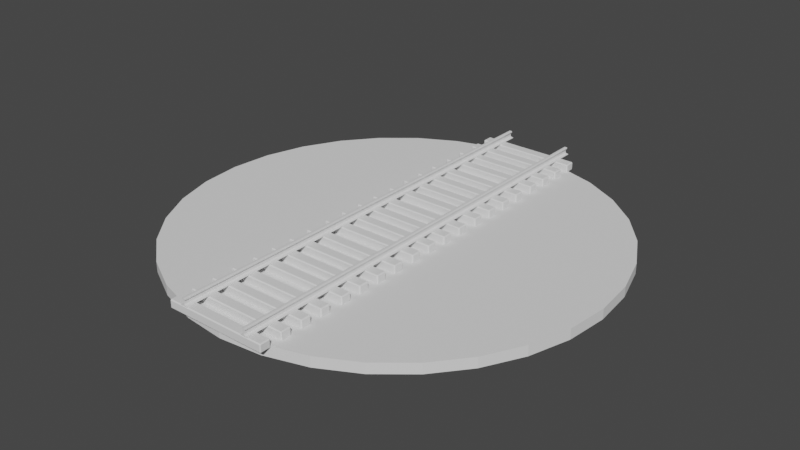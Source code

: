 # Source: railturntable.blend  (saved by Blender 3.2.14; exported with 4.5.12 LTS)
import bpy
from mathutils import Matrix  # noqa: F401  (used for matrix-valued properties, if any)

bpy.ops.wm.read_factory_settings(use_empty=True)
scene = bpy.context.scene
scene.name = 'Scene'

# ---- collections
col_collection = bpy.data.collections.new('Collection'); scene.collection.children.link(col_collection)

# ---- world
world_world = bpy.data.worlds.new('World'); scene.world = world_world
world_world.use_nodes = True; world_world.node_tree.nodes.clear()
_N = world_world.node_tree.nodes; _L = world_world.node_tree.links
n0 = _N.new('ShaderNodeOutputWorld'); n0.name = 'World Output'; n0.location = (300, 300)
n1 = _N.new('ShaderNodeBackground'); n1.name = 'Background'; n1.location = (10, 300)
n1.inputs[0].default_value = (0.05088, 0.05088, 0.05088, 1.0)
_L.new(n1.outputs[0], n0.inputs[0])
n0.is_active_output = True
world_world.color = (0.05088, 0.05088, 0.05088)
world_world.use_sun_shadow = False
world_world.sun_shadow_jitter_overblur = 0.0

# ---- meshes
me_cube_001 = bpy.data.meshes.new('Cube.001')
me_cube_001.from_pydata([(5.467, 0.0, 0.3233), (5.535, -1.431e-06, 0.6212), (5.833, 0.0, 0.3233), (5.765, -1.431e-06, 0.6212), (5.596, -1.431e-06, 0.1327), (5.704, -1.431e-06, 0.1327), (5.366, 4.768e-07, 0.5365), (5.934, 4.768e-07, 0.5365), (5.379, -1.431e-06, 0.5788), (5.921, -1.431e-06, 0.5788), (5.42, -2.384e-06, 0.6), (5.88, -2.384e-06, 0.6), (5.934, 4.768e-07, 0.3571), (5.366, 4.768e-07, 0.3571), (5.579, -1.431e-06, 0.228), (5.721, -1.431e-06, 0.228), (5.747, -1.431e-06, 0.2756), (5.553, -1.431e-06, 0.2756), (5.771, -1.431e-06, 0.2994), (5.529, -1.431e-06, 0.2994), (5.573, -2.384e-06, 0.2518), (5.727, -2.384e-06, 0.2518), (5.594, -2.384e-06, 0.1803), (5.706, -2.384e-06, 0.1803), (5.086, -2.384e-06, -0.5978), (6.214, -2.384e-06, -0.5978), (5.704, -1.431e-06, -0.2183), (5.596, -1.431e-06, -0.2183), (5.765, -3.338e-06, -0.4081), (5.535, -3.338e-06, -0.4081), (5.581, -2.384e-06, -0.3132), (5.719, -2.384e-06, -0.3132), (5.729, -3.815e-06, -0.3606), (5.571, -3.815e-06, -0.3606), (6.224, -4.292e-06, -0.5029), (5.076, -4.292e-06, -0.5029), (5.354, -4.292e-06, -0.4555), (5.946, -4.292e-06, -0.4555), (5.467, -4.292e-06, -0.4318), (5.833, -4.292e-06, -0.4318), (6.237, -3.338e-06, -0.582), (5.063, -3.338e-06, -0.582), (5.064, -4.292e-06, -0.5146), (6.236, -4.292e-06, -0.5146), (5.42, -6.45, 0.6), (5.535, -6.45, 0.6212), (5.934, -6.45, 0.3572), (5.833, -6.45, 0.3233), (5.467, -6.45, 0.3233), (5.765, -6.45, 0.6212), (5.596, -6.45, 0.1327), (5.704, -6.45, 0.1327), (5.594, -6.45, 0.1803), (5.771, -6.45, 0.2994), (5.366, -6.45, 0.3572), (5.366, -6.45, 0.5365), (5.921, -6.45, 0.5788), (5.934, -6.45, 0.5365), (5.379, -6.45, 0.5788), (5.88, -6.45, 0.6), (5.573, -6.45, 0.2518), (5.579, -6.45, 0.228), (5.706, -6.45, 0.1803), (5.721, -6.45, 0.228), (5.727, -6.45, 0.2518), (5.747, -6.45, 0.2756), (5.529, -6.45, 0.2994), (5.553, -6.45, 0.2756), (5.086, -6.45, -0.5978), (6.214, -6.45, -0.5978), (6.237, -6.45, -0.582), (5.596, -6.45, -0.2183), (5.704, -6.45, -0.2183), (5.581, -6.45, -0.3132), (5.729, -6.45, -0.3606), (5.765, -6.45, -0.408), (5.467, -6.45, -0.4318), (5.535, -6.45, -0.408), (5.571, -6.45, -0.3606), (5.719, -6.45, -0.3132), (5.946, -6.45, -0.4555), (6.224, -6.45, -0.5029), (5.064, -6.45, -0.5146), (5.076, -6.45, -0.5029), (5.354, -6.45, -0.4555), (5.833, -6.45, -0.4318), (6.236, -6.45, -0.5146), (5.063, -6.45, -0.582), (5.42, 8.39, 0.6), (5.535, 8.39, 0.6212), (5.934, 8.39, 0.3571), (5.833, 8.39, 0.3233), (5.467, 8.39, 0.3233), (5.765, 8.39, 0.6212), (5.596, 8.39, 0.1326), (5.704, 8.39, 0.1326), (5.594, 8.39, 0.1803), (5.771, 8.39, 0.2994), (5.366, 8.39, 0.3571), (5.366, 8.39, 0.5364), (5.921, 8.39, 0.5788), (5.934, 8.39, 0.5364), (5.379, 8.39, 0.5788), (5.88, 8.39, 0.6), (5.573, 8.39, 0.2518), (5.579, 8.39, 0.228), (5.706, 8.39, 0.1803), (5.721, 8.39, 0.228), (5.727, 8.39, 0.2518), (5.747, 8.39, 0.2756), (5.529, 8.39, 0.2994), (5.553, 8.39, 0.2756), (5.086, 8.39, -0.5978), (6.214, 8.39, -0.5978), (6.237, 8.39, -0.582), (5.596, 8.39, -0.2183), (5.704, 8.39, -0.2183), (5.581, 8.39, -0.3132), (5.729, 8.39, -0.3606), (5.765, 8.39, -0.4081), (5.467, 8.39, -0.4318), (5.535, 8.39, -0.4081), (5.571, 8.39, -0.3606), (5.719, 8.39, -0.3132), (5.946, 8.39, -0.4555), (6.224, 8.39, -0.5029), (5.064, 8.39, -0.5146), (5.076, 8.39, -0.5029), (5.354, 8.39, -0.4555), (5.833, 8.39, -0.4318), (6.236, 8.39, -0.5146), (5.063, 8.39, -0.582), (0.0, -6.3, -2.0), (0.0, -6.45, -1.85), (0.0, -6.45, -0.75), (0.0, -6.3, -0.6), (0.0, -4.8, -2.0), (0.0, -4.65, -1.85), (0.0, -4.8, -0.6), (0.0, -4.65, -0.75), (8.35, -6.3, -2.0), (8.5, -6.3, -1.85), (8.35, -6.45, -1.85), (8.35, -6.3, -0.6), (8.35, -6.45, -0.75), (8.5, -6.3, -0.75), (8.35, -4.8, -2.0), (8.35, -4.65, -1.85), (8.5, -4.8, -1.85), (8.35, -4.8, -0.6), (8.5, -4.8, -0.75), (8.35, -4.65, -0.75), (0.0, -2.675, -2.0), (0.0, -2.825, -1.85), (0.0, -2.825, -0.75), (0.0, -2.675, -0.6), (0.0, -1.175, -2.0), (0.0, -1.025, -1.85), (0.0, -1.175, -0.6), (0.0, -1.025, -0.75), (8.35, -2.675, -2.0), (8.5, -2.675, -1.85), (8.35, -2.825, -1.85), (8.35, -2.675, -0.6), (8.35, -2.825, -0.75), (8.5, -2.675, -0.75), (8.35, -1.175, -2.0), (8.35, -1.025, -1.85), (8.5, -1.175, -1.85), (8.35, -1.175, -0.6), (8.5, -1.175, -0.75), (8.35, -1.025, -0.75), (0.0, 0.95, -2.0), (0.0, 0.8, -1.85), (0.0, 0.8, -0.75), (0.0, 0.95, -0.6), (0.0, 2.45, -2.0), (0.0, 2.6, -1.85), (0.0, 2.45, -0.6), (0.0, 2.6, -0.75), (8.35, 0.95, -2.0), (8.5, 0.95, -1.85), (8.35, 0.8, -1.85), (8.35, 0.95, -0.6), (8.35, 0.8, -0.75), (8.5, 0.95, -0.75), (8.35, 2.45, -2.0), (8.35, 2.6, -1.85), (8.5, 2.45, -1.85), (8.35, 2.45, -0.6), (8.5, 2.45, -0.75), (8.35, 2.6, -0.75), (0.0, 4.575, -2.0), (0.0, 4.425, -1.85), (0.0, 4.425, -0.75), (0.0, 4.575, -0.6), (0.0, 6.075, -2.0), (0.0, 6.225, -1.85), (0.0, 6.075, -0.6), (0.0, 6.225, -0.75), (8.35, 4.575, -2.0), (8.5, 4.575, -1.85), (8.35, 4.425, -1.85), (8.35, 4.575, -0.6), (8.35, 4.425, -0.75), (8.5, 4.575, -0.75), (8.35, 6.075, -2.0), (8.35, 6.225, -1.85), (8.5, 6.075, -1.85), (8.35, 6.075, -0.6), (8.5, 6.075, -0.75), (8.35, 6.225, -0.75)], [], [(26, 31, 123, 116), (0, 13, 98, 92), (1, 3, 93, 89), (33, 30, 117, 122), (7, 12, 90, 101), (28, 39, 129, 119), (21, 15, 107, 108), (36, 38, 120, 128), (20, 17, 111, 104), (12, 2, 91, 90), (38, 29, 121, 120), (3, 11, 103, 93), (10, 1, 89, 88), (32, 28, 119, 118), (8, 10, 88, 102), (39, 37, 124, 129), (19, 0, 92, 110), (35, 36, 128, 127), (18, 16, 109, 97), (30, 27, 115, 117), (11, 9, 100, 103), (59, 49, 45, 44), (62, 52, 50, 51), (46, 57, 55, 54), (57, 56, 58, 55), (56, 59, 44, 58), (47, 46, 54, 48), (64, 60, 61, 63), (53, 66, 67, 65), (47, 48, 66, 53), (65, 67, 60, 64), (63, 61, 52, 62), (70, 87, 68, 69), (51, 50, 71, 72), (74, 78, 77, 75), (72, 71, 73, 79), (79, 73, 78, 74), (80, 84, 83, 81), (85, 76, 84, 80), (75, 77, 76, 85), (86, 82, 87, 70), (81, 83, 82, 86), (4, 27, 71, 50), (19, 17, 67, 66), (35, 42, 82, 83), (8, 6, 55, 58), (26, 5, 51, 72), (9, 11, 59, 56), (27, 30, 73, 71), (16, 18, 53, 65), (36, 35, 83, 84), (0, 19, 66, 48), (37, 39, 85, 80), (10, 8, 58, 44), (28, 32, 74, 75), (1, 10, 44, 45), (11, 3, 49, 59), (29, 38, 76, 77), (2, 12, 46, 47), (17, 20, 60, 67), (38, 36, 84, 76), (15, 21, 64, 63), (39, 28, 75, 85), (12, 7, 57, 46), (30, 33, 78, 73), (3, 1, 45, 49), (13, 0, 48, 54), (31, 26, 72, 79), (14, 22, 52, 61), (40, 43, 86, 70), (22, 4, 50, 52), (5, 23, 62, 51), (41, 24, 68, 87), (20, 14, 61, 60), (32, 31, 79, 74), (18, 2, 47, 53), (23, 15, 63, 62), (33, 29, 77, 78), (6, 13, 54, 55), (24, 25, 69, 68), (42, 41, 87, 82), (7, 9, 56, 57), (25, 40, 70, 69), (43, 34, 81, 86), (21, 16, 65, 64), (34, 37, 80, 81), (103, 88, 89, 93), (106, 95, 94, 96), (90, 98, 99, 101), (101, 99, 102, 100), (100, 102, 88, 103), (91, 92, 98, 90), (108, 107, 105, 104), (97, 109, 111, 110), (91, 97, 110, 92), (109, 108, 104, 111), (107, 106, 96, 105), (114, 113, 112, 131), (95, 116, 115, 94), (118, 119, 121, 122), (116, 123, 117, 115), (123, 118, 122, 117), (124, 125, 127, 128), (129, 124, 128, 120), (119, 129, 120, 121), (130, 114, 131, 126), (125, 130, 126, 127), (22, 14, 105, 96), (43, 40, 114, 130), (4, 22, 96, 94), (23, 5, 95, 106), (24, 41, 131, 112), (14, 20, 104, 105), (31, 32, 118, 123), (2, 18, 97, 91), (15, 23, 106, 107), (29, 33, 122, 121), (13, 6, 99, 98), (25, 24, 112, 113), (41, 42, 126, 131), (9, 7, 101, 100), (40, 25, 113, 114), (34, 43, 130, 125), (16, 21, 108, 109), (37, 34, 125, 124), (27, 4, 94, 115), (17, 19, 110, 111), (42, 35, 127, 126), (6, 8, 102, 99), (5, 26, 116, 95), (142, 144, 134, 133), (148, 150, 145, 141), (149, 138, 135, 143), (137, 139, 151, 147), (140, 141, 142), (143, 144, 145), (146, 147, 148), (149, 150, 151), (146, 136, 137, 147), (138, 149, 151, 139), (150, 148, 147, 151), (140, 146, 148, 141), (149, 143, 145, 150), (144, 142, 141, 145), (132, 140, 142, 133), (143, 135, 134, 144), (136, 146, 140, 132), (162, 164, 154, 153), (168, 170, 165, 161), (169, 158, 155, 163), (157, 159, 171, 167), (160, 161, 162), (163, 164, 165), (166, 167, 168), (169, 170, 171), (166, 156, 157, 167), (158, 169, 171, 159), (170, 168, 167, 171), (160, 166, 168, 161), (169, 163, 165, 170), (164, 162, 161, 165), (152, 160, 162, 153), (163, 155, 154, 164), (156, 166, 160, 152), (182, 184, 174, 173), (188, 190, 185, 181), (189, 178, 175, 183), (177, 179, 191, 187), (180, 181, 182), (183, 184, 185), (186, 187, 188), (189, 190, 191), (186, 176, 177, 187), (178, 189, 191, 179), (190, 188, 187, 191), (180, 186, 188, 181), (189, 183, 185, 190), (184, 182, 181, 185), (172, 180, 182, 173), (183, 175, 174, 184), (176, 186, 180, 172), (202, 204, 194, 193), (208, 210, 205, 201), (209, 198, 195, 203), (197, 199, 211, 207), (200, 201, 202), (203, 204, 205), (206, 207, 208), (209, 210, 211), (206, 196, 197, 207), (198, 209, 211, 199), (210, 208, 207, 211), (200, 206, 208, 201), (209, 203, 205, 210), (204, 202, 201, 205), (192, 200, 202, 193), (203, 195, 194, 204), (196, 206, 200, 192)])
_uv = me_cube_001.uv_layers.new(name='UVMap')
_uv.uv.foreach_set('vector', [0.375, 0.75, 0.375, 0.75, 0.375, 0.75, 0.375, 0.75, 0.375, 1.0, 0.4034, 1.0, 0.4034, 1.0, 0.375, 1.0, 0.625, 1.0, 0.625, 0.75, 0.625, 0.75, 0.625, 1.0, 0.375, 1.0, 0.375, 1.0, 0.375, 1.0, 0.375, 1.0, 0.5539, 0.75, 0.4034, 0.75, 0.4034, 0.75, 0.5539, 0.75, 0.375, 0.75, 0.375, 0.75, 0.375, 0.75, 0.375, 0.75, 0.375, 0.75, 0.375, 0.75, 0.375, 0.75, 0.375, 0.75, 0.375, 1.0, 0.375, 1.0, 0.375, 1.0, 0.375, 1.0, 0.375, 1.0, 0.375, 1.0, 0.375, 1.0, 0.375, 1.0, 0.4034, 0.75, 0.375, 0.75, 0.375, 0.75, 0.4034, 0.75, 0.375, 1.0, 0.375, 1.0, 0.375, 1.0, 0.375, 1.0, 0.625, 0.75, 0.6072, 0.75, 0.6072, 0.75, 0.625, 0.75, 0.6072, 1.0, 0.625, 1.0, 0.625, 1.0, 0.6072, 1.0, 0.375, 0.75, 0.375, 0.75, 0.375, 0.75, 0.375, 0.75, 0.5894, 1.0, 0.6072, 1.0, 0.6072, 1.0, 0.5894, 1.0, 0.375, 0.75, 0.375, 0.75, 0.375, 0.75, 0.375, 0.75, 0.375, 1.0, 0.375, 1.0, 0.375, 1.0, 0.375, 1.0, 0.375, 1.0, 0.375, 1.0, 0.375, 1.0, 0.375, 1.0, 0.375, 0.75, 0.375, 0.75, 0.375, 0.75, 0.375, 0.75, 0.375, 1.0, 0.375, 1.0, 0.375, 1.0, 0.375, 1.0, 0.6072, 0.75, 0.5894, 0.75, 0.5894, 0.75, 0.6072, 0.75, 0.6072, 0.75, 0.625, 0.75, 0.625, 1.0, 0.6072, 1.0, 0.375, 0.75, 0.375, 1.0, 0.375, 1.0, 0.375, 0.75, 0.4034, 0.75, 0.5539, 0.75, 0.5539, 1.0, 0.4034, 1.0, 0.5539, 0.75, 0.5894, 0.75, 0.5894, 1.0, 0.5539, 1.0, 0.5894, 0.75, 0.6072, 0.75, 0.6072, 1.0, 0.5894, 1.0, 0.375, 0.75, 0.4034, 0.75, 0.4034, 1.0, 0.375, 1.0, 0.375, 0.75, 0.375, 1.0, 0.375, 1.0, 0.375, 0.75, 0.375, 0.75, 0.375, 1.0, 0.375, 1.0, 0.375, 0.75, 0.375, 0.75, 0.375, 1.0, 0.375, 1.0, 0.375, 0.75, 0.375, 0.75, 0.375, 1.0, 0.375, 1.0, 0.375, 0.75, 0.375, 0.75, 0.375, 1.0, 0.375, 1.0, 0.375, 0.75, 0.375, 0.75, 0.375, 1.0, 0.375, 1.0, 0.375, 0.75, 0.375, 0.75, 0.375, 1.0, 0.375, 1.0, 0.375, 0.75, 0.375, 0.75, 0.375, 1.0, 0.375, 1.0, 0.375, 0.75, 0.375, 0.75, 0.375, 1.0, 0.375, 1.0, 0.375, 0.75, 0.375, 0.75, 0.375, 1.0, 0.375, 1.0, 0.375, 0.75, 0.375, 0.75, 0.375, 1.0, 0.375, 1.0, 0.375, 0.75, 0.375, 0.75, 0.375, 1.0, 0.375, 1.0, 0.375, 0.75, 0.375, 0.75, 0.375, 1.0, 0.375, 1.0, 0.375, 0.75, 0.375, 0.75, 0.375, 1.0, 0.375, 1.0, 0.375, 0.75, 0.375, 0.75, 0.375, 1.0, 0.375, 1.0, 0.375, 0.75, 0.375, 1.0, 0.375, 1.0, 0.375, 1.0, 0.375, 1.0, 0.375, 1.0, 0.375, 1.0, 0.375, 1.0, 0.375, 1.0, 0.375, 1.0, 0.375, 1.0, 0.375, 1.0, 0.375, 1.0, 0.5894, 1.0, 0.5539, 1.0, 0.5539, 1.0, 0.5894, 1.0, 0.375, 0.75, 0.375, 0.75, 0.375, 0.75, 0.375, 0.75, 0.5894, 0.75, 0.6072, 0.75, 0.6072, 0.75, 0.5894, 0.75, 0.375, 1.0, 0.375, 1.0, 0.375, 1.0, 0.375, 1.0, 0.375, 0.75, 0.375, 0.75, 0.375, 0.75, 0.375, 0.75, 0.375, 1.0, 0.375, 1.0, 0.375, 1.0, 0.375, 1.0, 0.375, 1.0, 0.375, 1.0, 0.375, 1.0, 0.375, 1.0, 0.375, 0.75, 0.375, 0.75, 0.375, 0.75, 0.375, 0.75, 0.6072, 1.0, 0.5894, 1.0, 0.5894, 1.0, 0.6072, 1.0, 0.375, 0.75, 0.375, 0.75, 0.375, 0.75, 0.375, 0.75, 0.625, 1.0, 0.6072, 1.0, 0.6072, 1.0, 0.625, 1.0, 0.6072, 0.75, 0.625, 0.75, 0.625, 0.75, 0.6072, 0.75, 0.375, 1.0, 0.375, 1.0, 0.375, 1.0, 0.375, 1.0, 0.375, 0.75, 0.4034, 0.75, 0.4034, 0.75, 0.375, 0.75, 0.375, 1.0, 0.375, 1.0, 0.375, 1.0, 0.375, 1.0, 0.375, 1.0, 0.375, 1.0, 0.375, 1.0, 0.375, 1.0, 0.375, 0.75, 0.375, 0.75, 0.375, 0.75, 0.375, 0.75, 0.375, 0.75, 0.375, 0.75, 0.375, 0.75, 0.375, 0.75, 0.4034, 0.75, 0.5539, 0.75, 0.5539, 0.75, 0.4034, 0.75, 0.375, 1.0, 0.375, 1.0, 0.375, 1.0, 0.375, 1.0, 0.625, 0.75, 0.625, 1.0, 0.625, 1.0, 0.625, 0.75, 0.4034, 1.0, 0.375, 1.0, 0.375, 1.0, 0.4034, 1.0, 0.375, 0.75, 0.375, 0.75, 0.375, 0.75, 0.375, 0.75, 0.375, 1.0, 0.375, 1.0, 0.375, 1.0, 0.375, 1.0, 0.375, 0.75, 0.375, 0.75, 0.375, 0.75, 0.375, 0.75, 0.375, 1.0, 0.375, 1.0, 0.375, 1.0, 0.375, 1.0, 0.375, 0.75, 0.375, 0.75, 0.375, 0.75, 0.375, 0.75, 0.375, 1.0, 0.375, 1.0, 0.375, 1.0, 0.375, 1.0, 0.375, 1.0, 0.375, 1.0, 0.375, 1.0, 0.375, 1.0, 0.375, 0.75, 0.375, 0.75, 0.375, 0.75, 0.375, 0.75, 0.375, 0.75, 0.375, 0.75, 0.375, 0.75, 0.375, 0.75, 0.375, 0.75, 0.375, 0.75, 0.375, 0.75, 0.375, 0.75, 0.375, 1.0, 0.375, 1.0, 0.375, 1.0, 0.375, 1.0, 0.5539, 1.0, 0.4034, 1.0, 0.4034, 1.0, 0.5539, 1.0, 0.375, 1.0, 0.375, 0.75, 0.375, 0.75, 0.375, 1.0, 0.375, 1.0, 0.375, 1.0, 0.375, 1.0, 0.375, 1.0, 0.5539, 0.75, 0.5894, 0.75, 0.5894, 0.75, 0.5539, 0.75, 0.375, 0.75, 0.375, 0.75, 0.375, 0.75, 0.375, 0.75, 0.375, 0.75, 0.375, 0.75, 0.375, 0.75, 0.375, 0.75, 0.375, 0.75, 0.375, 0.75, 0.375, 0.75, 0.375, 0.75, 0.375, 0.75, 0.375, 0.75, 0.375, 0.75, 0.375, 0.75, 0.6072, 0.75, 0.6072, 1.0, 0.625, 1.0, 0.625, 0.75, 0.375, 0.75, 0.375, 0.75, 0.375, 1.0, 0.375, 1.0, 0.4034, 0.75, 0.4034, 1.0, 0.5539, 1.0, 0.5539, 0.75, 0.5539, 0.75, 0.5539, 1.0, 0.5894, 1.0, 0.5894, 0.75, 0.5894, 0.75, 0.5894, 1.0, 0.6072, 1.0, 0.6072, 0.75, 0.375, 0.75, 0.375, 1.0, 0.4034, 1.0, 0.4034, 0.75, 0.375, 0.75, 0.375, 0.75, 0.375, 1.0, 0.375, 1.0, 0.375, 0.75, 0.375, 0.75, 0.375, 1.0, 0.375, 1.0, 0.375, 0.75, 0.375, 0.75, 0.375, 1.0, 0.375, 1.0, 0.375, 0.75, 0.375, 0.75, 0.375, 1.0, 0.375, 1.0, 0.375, 0.75, 0.375, 0.75, 0.375, 1.0, 0.375, 1.0, 0.375, 0.75, 0.375, 0.75, 0.375, 1.0, 0.375, 1.0, 0.375, 0.75, 0.375, 0.75, 0.375, 1.0, 0.375, 1.0, 0.375, 0.75, 0.375, 0.75, 0.375, 1.0, 0.375, 1.0, 0.375, 0.75, 0.375, 0.75, 0.375, 1.0, 0.375, 1.0, 0.375, 0.75, 0.375, 0.75, 0.375, 1.0, 0.375, 1.0, 0.375, 0.75, 0.375, 0.75, 0.375, 1.0, 0.375, 1.0, 0.375, 0.75, 0.375, 0.75, 0.375, 1.0, 0.375, 1.0, 0.375, 0.75, 0.375, 0.75, 0.375, 1.0, 0.375, 1.0, 0.375, 0.75, 0.375, 0.75, 0.375, 1.0, 0.375, 1.0, 0.375, 0.75, 0.375, 0.75, 0.375, 1.0, 0.375, 1.0, 0.375, 1.0, 0.375, 1.0, 0.375, 1.0, 0.375, 1.0, 0.375, 0.75, 0.375, 0.75, 0.375, 0.75, 0.375, 0.75, 0.375, 1.0, 0.375, 1.0, 0.375, 1.0, 0.375, 1.0, 0.375, 0.75, 0.375, 0.75, 0.375, 0.75, 0.375, 0.75, 0.375, 1.0, 0.375, 1.0, 0.375, 1.0, 0.375, 1.0, 0.375, 1.0, 0.375, 1.0, 0.375, 1.0, 0.375, 1.0, 0.375, 0.75, 0.375, 0.75, 0.375, 0.75, 0.375, 0.75, 0.375, 0.75, 0.375, 0.75, 0.375, 0.75, 0.375, 0.75, 0.375, 0.75, 0.375, 0.75, 0.375, 0.75, 0.375, 0.75, 0.375, 1.0, 0.375, 1.0, 0.375, 1.0, 0.375, 1.0, 0.4034, 1.0, 0.5539, 1.0, 0.5539, 1.0, 0.4034, 1.0, 0.375, 0.75, 0.375, 1.0, 0.375, 1.0, 0.375, 0.75, 0.375, 1.0, 0.375, 1.0, 0.375, 1.0, 0.375, 1.0, 0.5894, 0.75, 0.5539, 0.75, 0.5539, 0.75, 0.5894, 0.75, 0.375, 0.75, 0.375, 0.75, 0.375, 0.75, 0.375, 0.75, 0.375, 0.75, 0.375, 0.75, 0.375, 0.75, 0.375, 0.75, 0.375, 0.75, 0.375, 0.75, 0.375, 0.75, 0.375, 0.75, 0.375, 0.75, 0.375, 0.75, 0.375, 0.75, 0.375, 0.75, 0.375, 1.0, 0.375, 1.0, 0.375, 1.0, 0.375, 1.0, 0.375, 1.0, 0.375, 1.0, 0.375, 1.0, 0.375, 1.0, 0.375, 1.0, 0.375, 1.0, 0.375, 1.0, 0.375, 1.0, 0.5539, 1.0, 0.5894, 1.0, 0.5894, 1.0, 0.5539, 1.0, 0.375, 0.75, 0.375, 0.75, 0.375, 0.75, 0.375, 0.75, 0.4018, 0.7522, 0.5982, 0.7522, 0.5982, 0.9978, 0.4018, 0.9978, 0.4018, 0.5208, 0.5982, 0.5208, 0.5982, 0.7292, 0.4018, 0.7292, 0.6272, 0.5208, 0.8728, 0.5208, 0.8728, 0.7292, 0.6272, 0.7292, 0.4018, 0.2522, 0.5982, 0.2522, 0.5982, 0.4978, 0.4018, 0.4978, 0.3728, 0.7292, 0.375, 0.7292, 0.3728, 0.75, 0.625, 0.7522, 0.5982, 0.7522, 0.5982, 0.75, 0.3728, 0.5208, 0.3728, 0.5, 0.375, 0.5208, 0.625, 0.4978, 0.5982, 0.5, 0.5982, 0.4978, 0.3728, 0.5208, 0.1272, 0.5208, 0.1272, 0.5, 0.3728, 0.5, 0.625, 0.2522, 0.625, 0.4978, 0.5982, 0.4978, 0.5982, 0.2522, 0.5982, 0.5208, 0.4018, 0.5208, 0.4018, 0.4978, 0.5982, 0.4978, 0.3728, 0.7292, 0.3728, 0.5208, 0.4018, 0.5208, 0.4018, 0.7292, 0.6272, 0.5208, 0.6272, 0.7292, 0.5982, 0.7292, 0.5982, 0.5208, 0.5982, 0.7522, 0.4018, 0.7522, 0.4018, 0.7292, 0.5982, 0.7292, 0.1272, 0.7292, 0.3728, 0.7292, 0.3728, 0.75, 0.1272, 0.75, 0.625, 0.7522, 0.625, 0.9978, 0.5982, 0.9978, 0.5982, 0.7522, 0.1272, 0.5208, 0.3728, 0.5208, 0.3728, 0.7292, 0.1272, 0.7292, 0.4018, 0.7522, 0.5982, 0.7522, 0.5982, 0.9978, 0.4018, 0.9978, 0.4018, 0.5208, 0.5982, 0.5208, 0.5982, 0.7292, 0.4018, 0.7292, 0.6272, 0.5208, 0.8728, 0.5208, 0.8728, 0.7292, 0.6272, 0.7292, 0.4018, 0.2522, 0.5982, 0.2522, 0.5982, 0.4978, 0.4018, 0.4978, 0.3728, 0.7292, 0.375, 0.7292, 0.3728, 0.75, 0.625, 0.7522, 0.5982, 0.7522, 0.5982, 0.75, 0.3728, 0.5208, 0.3728, 0.5, 0.375, 0.5208, 0.625, 0.4978, 0.5982, 0.5, 0.5982, 0.4978, 0.3728, 0.5208, 0.1272, 0.5208, 0.1272, 0.5, 0.3728, 0.5, 0.625, 0.2522, 0.625, 0.4978, 0.5982, 0.4978, 0.5982, 0.2522, 0.5982, 0.5208, 0.4018, 0.5208, 0.4018, 0.4978, 0.5982, 0.4978, 0.3728, 0.7292, 0.3728, 0.5208, 0.4018, 0.5208, 0.4018, 0.7292, 0.6272, 0.5208, 0.6272, 0.7292, 0.5982, 0.7292, 0.5982, 0.5208, 0.5982, 0.7522, 0.4018, 0.7522, 0.4018, 0.7292, 0.5982, 0.7292, 0.1272, 0.7292, 0.3728, 0.7292, 0.3728, 0.75, 0.1272, 0.75, 0.625, 0.7522, 0.625, 0.9978, 0.5982, 0.9978, 0.5982, 0.7522, 0.1272, 0.5208, 0.3728, 0.5208, 0.3728, 0.7292, 0.1272, 0.7292, 0.4018, 0.7522, 0.5982, 0.7522, 0.5982, 0.9978, 0.4018, 0.9978, 0.4018, 0.5208, 0.5982, 0.5208, 0.5982, 0.7292, 0.4018, 0.7292, 0.6272, 0.5208, 0.8728, 0.5208, 0.8728, 0.7292, 0.6272, 0.7292, 0.4018, 0.2522, 0.5982, 0.2522, 0.5982, 0.4978, 0.4018, 0.4978, 0.3728, 0.7292, 0.375, 0.7292, 0.3728, 0.75, 0.625, 0.7522, 0.5982, 0.7522, 0.5982, 0.75, 0.3728, 0.5208, 0.3728, 0.5, 0.375, 0.5208, 0.625, 0.4978, 0.5982, 0.5, 0.5982, 0.4978, 0.3728, 0.5208, 0.1272, 0.5208, 0.1272, 0.5, 0.3728, 0.5, 0.625, 0.2522, 0.625, 0.4978, 0.5982, 0.4978, 0.5982, 0.2522, 0.5982, 0.5208, 0.4018, 0.5208, 0.4018, 0.4978, 0.5982, 0.4978, 0.3728, 0.7292, 0.3728, 0.5208, 0.4018, 0.5208, 0.4018, 0.7292, 0.6272, 0.5208, 0.6272, 0.7292, 0.5982, 0.7292, 0.5982, 0.5208, 0.5982, 0.7522, 0.4018, 0.7522, 0.4018, 0.7292, 0.5982, 0.7292, 0.1272, 0.7292, 0.3728, 0.7292, 0.3728, 0.75, 0.1272, 0.75, 0.625, 0.7522, 0.625, 0.9978, 0.5982, 0.9978, 0.5982, 0.7522, 0.1272, 0.5208, 0.3728, 0.5208, 0.3728, 0.7292, 0.1272, 0.7292, 0.4018, 0.7522, 0.5982, 0.7522, 0.5982, 0.9978, 0.4018, 0.9978, 0.4018, 0.5208, 0.5982, 0.5208, 0.5982, 0.7292, 0.4018, 0.7292, 0.6272, 0.5208, 0.8728, 0.5208, 0.8728, 0.7292, 0.6272, 0.7292, 0.4018, 0.2522, 0.5982, 0.2522, 0.5982, 0.4978, 0.4018, 0.4978, 0.3728, 0.7292, 0.375, 0.7292, 0.3728, 0.75, 0.625, 0.7522, 0.5982, 0.7522, 0.5982, 0.75, 0.3728, 0.5208, 0.3728, 0.5, 0.375, 0.5208, 0.625, 0.4978, 0.5982, 0.5, 0.5982, 0.4978, 0.3728, 0.5208, 0.1272, 0.5208, 0.1272, 0.5, 0.3728, 0.5, 0.625, 0.2522, 0.625, 0.4978, 0.5982, 0.4978, 0.5982, 0.2522, 0.5982, 0.5208, 0.4018, 0.5208, 0.4018, 0.4978, 0.5982, 0.4978, 0.3728, 0.7292, 0.3728, 0.5208, 0.4018, 0.5208, 0.4018, 0.7292, 0.6272, 0.5208, 0.6272, 0.7292, 0.5982, 0.7292, 0.5982, 0.5208, 0.5982, 0.7522, 0.4018, 0.7522, 0.4018, 0.7292, 0.5982, 0.7292, 0.1272, 0.7292, 0.3728, 0.7292, 0.3728, 0.75, 0.1272, 0.75, 0.625, 0.7522, 0.625, 0.9978, 0.5982, 0.9978, 0.5982, 0.7522, 0.1272, 0.5208, 0.3728, 0.5208, 0.3728, 0.7292, 0.1272, 0.7292])
me_cube_001.update()
me_cylinder = bpy.data.meshes.new('Cylinder')
me_cylinder.from_pydata([(0.0, 1.0, -1.0), (0.0, 1.0, 1.0), (0.1951, 0.9808, -1.0), (0.1951, 0.9808, 1.0), (0.3827, 0.9239, -1.0), (0.3827, 0.9239, 1.0), (0.5556, 0.8315, -1.0), (0.5556, 0.8315, 1.0), (0.7071, 0.7071, -1.0), (0.7071, 0.7071, 1.0), (0.8315, 0.5556, -1.0), (0.8315, 0.5556, 1.0), (0.9239, 0.3827, -1.0), (0.9239, 0.3827, 1.0), (0.9808, 0.1951, -1.0), (0.9808, 0.1951, 1.0), (1.0, -4.371e-08, -1.0), (1.0, -4.371e-08, 1.0), (0.9808, -0.1951, -1.0), (0.9808, -0.1951, 1.0), (0.9239, -0.3827, -1.0), (0.9239, -0.3827, 1.0), (0.8315, -0.5556, -1.0), (0.8315, -0.5556, 1.0), (0.7071, -0.7071, -1.0), (0.7071, -0.7071, 1.0), (0.5556, -0.8315, -1.0), (0.5556, -0.8315, 1.0), (0.3827, -0.9239, -1.0), (0.3827, -0.9239, 1.0), (0.1951, -0.9808, -1.0), (0.1951, -0.9808, 1.0), (-8.742e-08, -1.0, -1.0), (-8.742e-08, -1.0, 1.0), (-0.1951, -0.9808, -1.0), (-0.1951, -0.9808, 1.0), (-0.3827, -0.9239, -1.0), (-0.3827, -0.9239, 1.0), (-0.5556, -0.8315, -1.0), (-0.5556, -0.8315, 1.0), (-0.7071, -0.7071, -1.0), (-0.7071, -0.7071, 1.0), (-0.8315, -0.5556, -1.0), (-0.8315, -0.5556, 1.0), (-0.9239, -0.3827, -1.0), (-0.9239, -0.3827, 1.0), (-0.9808, -0.1951, -1.0), (-0.9808, -0.1951, 1.0), (-1.0, 1.192e-08, -1.0), (-1.0, 1.192e-08, 1.0), (-0.9808, 0.1951, -1.0), (-0.9808, 0.1951, 1.0), (-0.9239, 0.3827, -1.0), (-0.9239, 0.3827, 1.0), (-0.8315, 0.5556, -1.0), (-0.8315, 0.5556, 1.0), (-0.7071, 0.7071, -1.0), (-0.7071, 0.7071, 1.0), (-0.5556, 0.8315, -1.0), (-0.5556, 0.8315, 1.0), (-0.3827, 0.9239, -1.0), (-0.3827, 0.9239, 1.0), (-0.1951, 0.9808, -1.0), (-0.1951, 0.9808, 1.0)], [], [(0, 1, 3, 2), (2, 3, 5, 4), (4, 5, 7, 6), (6, 7, 9, 8), (8, 9, 11, 10), (10, 11, 13, 12), (12, 13, 15, 14), (14, 15, 17, 16), (16, 17, 19, 18), (18, 19, 21, 20), (20, 21, 23, 22), (22, 23, 25, 24), (24, 25, 27, 26), (26, 27, 29, 28), (28, 29, 31, 30), (30, 31, 33, 32), (32, 33, 35, 34), (34, 35, 37, 36), (36, 37, 39, 38), (38, 39, 41, 40), (40, 41, 43, 42), (42, 43, 45, 44), (44, 45, 47, 46), (46, 47, 49, 48), (48, 49, 51, 50), (50, 51, 53, 52), (52, 53, 55, 54), (54, 55, 57, 56), (56, 57, 59, 58), (58, 59, 61, 60), (3, 1, 63, 61, 59, 57, 55, 53, 51, 49, 47, 45, 43, 41, 39, 37, 35, 33, 31, 29, 27, 25, 23, 21, 19, 17, 15, 13, 11, 9, 7, 5), (60, 61, 63, 62), (62, 63, 1, 0), (0, 2, 4, 6, 8, 10, 12, 14, 16, 18, 20, 22, 24, 26, 28, 30, 32, 34, 36, 38, 40, 42, 44, 46, 48, 50, 52, 54, 56, 58, 60, 62)])
_uv = me_cylinder.uv_layers.new(name='UVMap')
_uv.uv.foreach_set('vector', [1.0, 0.5, 1.0, 1.0, 0.9688, 1.0, 0.9688, 0.5, 0.9688, 0.5, 0.9688, 1.0, 0.9375, 1.0, 0.9375, 0.5, 0.9375, 0.5, 0.9375, 1.0, 0.9062, 1.0, 0.9062, 0.5, 0.9062, 0.5, 0.9062, 1.0, 0.875, 1.0, 0.875, 0.5, 0.875, 0.5, 0.875, 1.0, 0.8438, 1.0, 0.8438, 0.5, 0.8438, 0.5, 0.8438, 1.0, 0.8125, 1.0, 0.8125, 0.5, 0.8125, 0.5, 0.8125, 1.0, 0.7812, 1.0, 0.7812, 0.5, 0.7812, 0.5, 0.7812, 1.0, 0.75, 1.0, 0.75, 0.5, 0.75, 0.5, 0.75, 1.0, 0.7188, 1.0, 0.7188, 0.5, 0.7188, 0.5, 0.7188, 1.0, 0.6875, 1.0, 0.6875, 0.5, 0.6875, 0.5, 0.6875, 1.0, 0.6562, 1.0, 0.6562, 0.5, 0.6562, 0.5, 0.6562, 1.0, 0.625, 1.0, 0.625, 0.5, 0.625, 0.5, 0.625, 1.0, 0.5938, 1.0, 0.5938, 0.5, 0.5938, 0.5, 0.5938, 1.0, 0.5625, 1.0, 0.5625, 0.5, 0.5625, 0.5, 0.5625, 1.0, 0.5312, 1.0, 0.5312, 0.5, 0.5312, 0.5, 0.5312, 1.0, 0.5, 1.0, 0.5, 0.5, 0.5, 0.5, 0.5, 1.0, 0.4688, 1.0, 0.4688, 0.5, 0.4688, 0.5, 0.4688, 1.0, 0.4375, 1.0, 0.4375, 0.5, 0.4375, 0.5, 0.4375, 1.0, 0.4062, 1.0, 0.4062, 0.5, 0.4062, 0.5, 0.4062, 1.0, 0.375, 1.0, 0.375, 0.5, 0.375, 0.5, 0.375, 1.0, 0.3438, 1.0, 0.3438, 0.5, 0.3438, 0.5, 0.3438, 1.0, 0.3125, 1.0, 0.3125, 0.5, 0.3125, 0.5, 0.3125, 1.0, 0.2812, 1.0, 0.2812, 0.5, 0.2812, 0.5, 0.2812, 1.0, 0.25, 1.0, 0.25, 0.5, 0.25, 0.5, 0.25, 1.0, 0.2188, 1.0, 0.2188, 0.5, 0.2188, 0.5, 0.2188, 1.0, 0.1875, 1.0, 0.1875, 0.5, 0.1875, 0.5, 0.1875, 1.0, 0.1562, 1.0, 0.1562, 0.5, 0.1562, 0.5, 0.1562, 1.0, 0.125, 1.0, 0.125, 0.5, 0.125, 0.5, 0.125, 1.0, 0.09375, 1.0, 0.09375, 0.5, 0.09375, 0.5, 0.09375, 1.0, 0.0625, 1.0, 0.0625, 0.5, 0.2968, 0.4854, 0.25, 0.49, 0.2032, 0.4854, 0.1582, 0.4717, 0.1167, 0.4496, 0.08029, 0.4197, 0.05045, 0.3833, 0.02827, 0.3418, 0.01461, 0.2968, 0.01, 0.25, 0.01461, 0.2032, 0.02827, 0.1582, 0.05045, 0.1167, 0.08029, 0.08029, 0.1167, 0.05045, 0.1582, 0.02827, 0.2032, 0.01461, 0.25, 0.01, 0.2968, 0.01461, 0.3418, 0.02827, 0.3833, 0.05045, 0.4197, 0.08029, 0.4496, 0.1167, 0.4717, 0.1582, 0.4854, 0.2032, 0.49, 0.25, 0.4854, 0.2968, 0.4717, 0.3418, 0.4496, 0.3833, 0.4197, 0.4197, 0.3833, 0.4496, 0.3418, 0.4717, 0.0625, 0.5, 0.0625, 1.0, 0.03125, 1.0, 0.03125, 0.5, 0.03125, 0.5, 0.03125, 1.0, 0.0, 1.0, 0.0, 0.5, 0.75, 0.49, 0.7968, 0.4854, 0.8418, 0.4717, 0.8833, 0.4496, 0.9197, 0.4197, 0.9496, 0.3833, 0.9717, 0.3418, 0.9854, 0.2968, 0.99, 0.25, 0.9854, 0.2032, 0.9717, 0.1582, 0.9496, 0.1167, 0.9197, 0.08029, 0.8833, 0.05045, 0.8418, 0.02827, 0.7968, 0.01461, 0.75, 0.01, 0.7032, 0.01461, 0.6582, 0.02827, 0.6167, 0.05045, 0.5803, 0.08029, 0.5504, 0.1167, 0.5283, 0.1582, 0.5146, 0.2032, 0.51, 0.25, 0.5146, 0.2968, 0.5283, 0.3418, 0.5504, 0.3833, 0.5803, 0.4197, 0.6167, 0.4496, 0.6582, 0.4717, 0.7032, 0.4854])
me_cylinder.update()

# ---- objects
ob_empty = bpy.data.objects.new('Empty', None)
ob_track = bpy.data.objects.new('Track', me_cube_001)
ob_cylinder = bpy.data.objects.new('Cylinder', me_cylinder)

# ---- transforms, parenting, visibility, modifiers, constraints
ob_empty.location = (1.101, -2.328, 0.542)
ob_empty.rotation_euler = (1.571, -0.0, 0.0)
ob_empty.empty_display_type = 'IMAGE'
ob_empty.empty_display_size = 5.0
ob_empty.show_empty_image_perspective = False
ob_empty.use_empty_image_alpha = True
ob_empty.color = (1.0, 1.0, 1.0, 0.2598)
ob_track.location = (0.0, 0.0, 0.6)
_m = ob_track.modifiers.new('Mirror', 'MIRROR')
_m.use_clip = True
_m = ob_track.modifiers.new('Array', 'ARRAY')
_m.count = 5
_m.relative_offset_displace = (0.0, 1.0, 0.0)
ob_cylinder.location = (0.0, 29.92, -2.136)
ob_cylinder.scale = (-35.59, -35.59, 0.8467)

# ---- collection membership
col_collection.objects.link(ob_empty)
col_collection.objects.link(ob_track)
col_collection.objects.link(ob_cylinder)

# ---- scene / render settings (as saved in the file)
scene.frame_start = 1; scene.frame_end = 250; scene.frame_set(1)
scene.render.engine = 'BLENDER_EEVEE_NEXT'
scene.cycles.sampling_pattern = 'TABULATED_SOBOL'
scene.cycles.use_light_tree = False
scene.view_settings.view_transform = 'Filmic'
bpy.context.view_layer.update()

# ---- added for rendering (the .blend has no active camera and no usable light): camera, sun
cam_auto = bpy.data.cameras.new('AutoCamera')
cam_auto.lens = 50.0
cam_auto.sensor_width = 36.0
cam_auto.clip_end = 1671.04
ob_auto_camera = bpy.data.objects.new('AutoCamera', cam_auto)
scene.collection.objects.link(ob_auto_camera)
ob_auto_camera.location = (95.2161, -83.6093, 75.2919)
ob_auto_camera.rotation_euler = (1.09748, -7.21219e-08, 0.694738)
scene.camera = ob_auto_camera
light_auto_sun = bpy.data.lights.new('AutoSun', 'SUN')
light_auto_sun.energy = 3.0
light_auto_sun.angle = 0.0523599
ob_auto_sun = bpy.data.objects.new('AutoSun', light_auto_sun)
scene.collection.objects.link(ob_auto_sun)
ob_auto_sun.rotation_euler = (0.872665, 0.174533, 0.523599)
bpy.context.view_layer.update()
